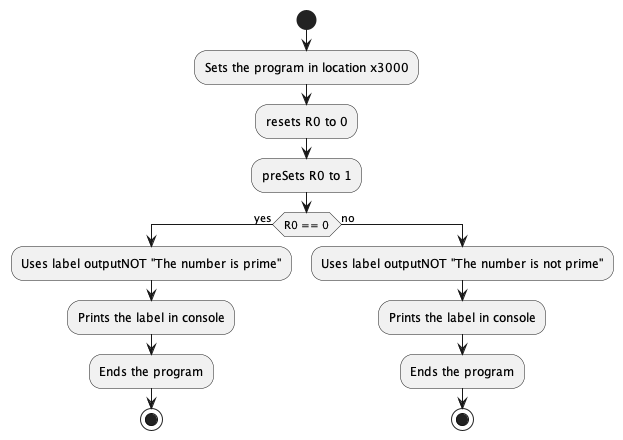

The diagram above was rendered by PlantUML. Its source (embedded in the PNG):
@startuml
start
:Sets the program in location x3000;
:resets R0 to 0;
:preSets R0 to 1;
if (R0 == 0) then (yes)
  :Uses label outputNOT "The number is prime";
  :Prints the label in console;
  :Ends the program;
stop
else (no)
  :Uses label outputNOT "The number is not prime";
  :Prints the label in console;
  :Ends the program;
stop
@enduml